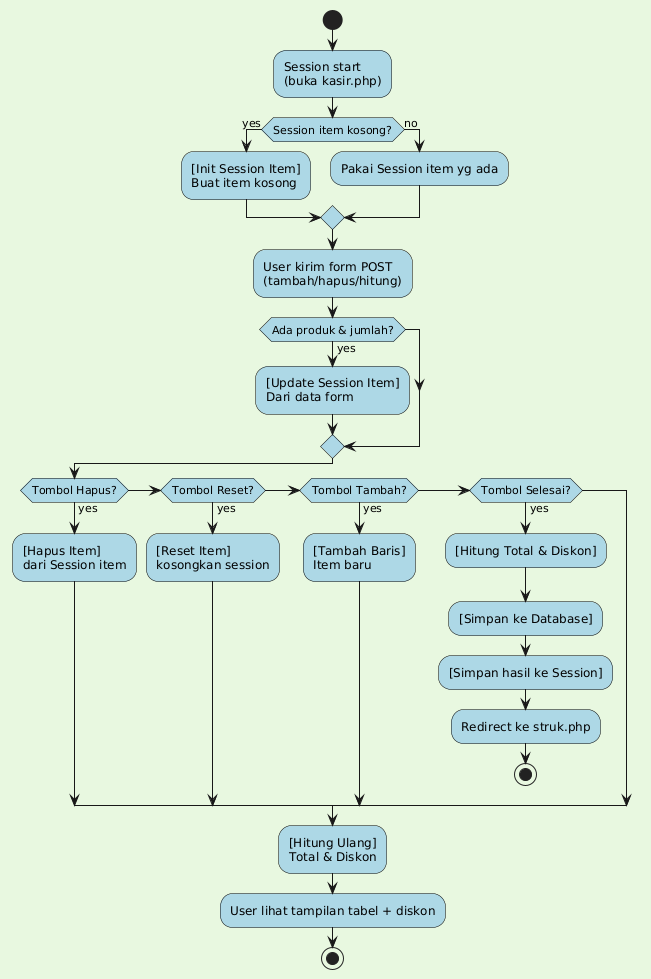

The diagram above was rendered by PlantUML. Its source (embedded in the PNG):
@startuml
skinparam backgroundColor #e8f8e0
skinparam activity {
  BackgroundColor #ADD8E6
  BorderColor Black
}

start

:Session start\n(buka kasir.php);
if (Session item kosong?) then (yes)
  :[Init Session Item]\nBuat item kosong;
else (no)
  :Pakai Session item yg ada;
endif

:User kirim form POST\n(tambah/hapus/hitung);

if (Ada produk & jumlah?) then (yes)
  :[Update Session Item]\nDari data form;
endif

if (Tombol Hapus?) then (yes)
  :[Hapus Item]\ndari Session item;
elseif (Tombol Reset?) then (yes)
  :[Reset Item]\nkosongkan session;
elseif (Tombol Tambah?) then (yes)
  :[Tambah Baris]\nItem baru;
elseif (Tombol Selesai?) then (yes)
  :[Hitung Total & Diskon];
  :[Simpan ke Database];
  :[Simpan hasil ke Session];
  :Redirect ke struk.php;
  stop
endif

:[Hitung Ulang]\nTotal & Diskon;
:User lihat tampilan tabel + diskon;

stop
@enduml